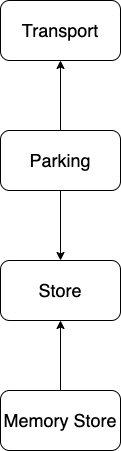

The diagram above was exported from draw.io. Its source (the exported page's mxGraphModel, read from the mxfile embedded in the PNG):
<mxGraphModel dx="910" dy="462" grid="1" gridSize="10" guides="1" tooltips="1" connect="1" arrows="1" fold="1" page="1" pageScale="1" pageWidth="827" pageHeight="1169" math="0" shadow="0">
  <root>
    <mxCell id="0" />
    <mxCell id="1" parent="0" />
    <mxCell id="p2DTYar9vgWQO2FmTOy_-1" value="&lt;font style=&quot;font-size: 18px;&quot;&gt;Transport&lt;/font&gt;" style="rounded=1;whiteSpace=wrap;html=1;" vertex="1" parent="1">
      <mxGeometry x="354" y="100" width="120" height="60" as="geometry" />
    </mxCell>
    <mxCell id="p2DTYar9vgWQO2FmTOy_-8" style="edgeStyle=orthogonalEdgeStyle;rounded=0;orthogonalLoop=1;jettySize=auto;html=1;exitX=0.5;exitY=0;exitDx=0;exitDy=0;entryX=0.5;entryY=1;entryDx=0;entryDy=0;fontSize=18;" edge="1" parent="1" source="p2DTYar9vgWQO2FmTOy_-2" target="p2DTYar9vgWQO2FmTOy_-1">
      <mxGeometry relative="1" as="geometry" />
    </mxCell>
    <mxCell id="p2DTYar9vgWQO2FmTOy_-9" style="edgeStyle=orthogonalEdgeStyle;rounded=0;orthogonalLoop=1;jettySize=auto;html=1;exitX=0.5;exitY=1;exitDx=0;exitDy=0;entryX=0.5;entryY=0;entryDx=0;entryDy=0;fontSize=18;" edge="1" parent="1" source="p2DTYar9vgWQO2FmTOy_-2" target="p2DTYar9vgWQO2FmTOy_-3">
      <mxGeometry relative="1" as="geometry" />
    </mxCell>
    <mxCell id="p2DTYar9vgWQO2FmTOy_-2" value="&lt;font style=&quot;font-size: 18px;&quot;&gt;Parking&lt;/font&gt;" style="rounded=1;whiteSpace=wrap;html=1;" vertex="1" parent="1">
      <mxGeometry x="354" y="230" width="120" height="60" as="geometry" />
    </mxCell>
    <mxCell id="p2DTYar9vgWQO2FmTOy_-3" value="&lt;font style=&quot;font-size: 18px;&quot;&gt;Store&lt;/font&gt;" style="rounded=1;whiteSpace=wrap;html=1;" vertex="1" parent="1">
      <mxGeometry x="354" y="360" width="120" height="60" as="geometry" />
    </mxCell>
    <mxCell id="p2DTYar9vgWQO2FmTOy_-10" style="edgeStyle=orthogonalEdgeStyle;rounded=0;orthogonalLoop=1;jettySize=auto;html=1;exitX=0.5;exitY=0;exitDx=0;exitDy=0;entryX=0.5;entryY=1;entryDx=0;entryDy=0;fontSize=18;" edge="1" parent="1" source="p2DTYar9vgWQO2FmTOy_-4" target="p2DTYar9vgWQO2FmTOy_-3">
      <mxGeometry relative="1" as="geometry" />
    </mxCell>
    <mxCell id="p2DTYar9vgWQO2FmTOy_-4" value="Memory Store" style="rounded=1;whiteSpace=wrap;html=1;fontSize=18;" vertex="1" parent="1">
      <mxGeometry x="354" y="490" width="120" height="60" as="geometry" />
    </mxCell>
  </root>
</mxGraphModel>